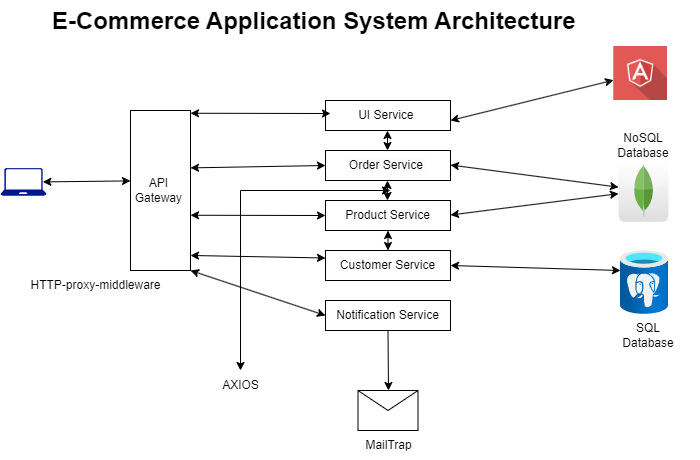

The diagram above was exported from draw.io. Its source (the exported page's mxGraphModel, read from the mxfile embedded in the PNG):
<mxGraphModel dx="1050" dy="658" grid="1" gridSize="10" guides="1" tooltips="1" connect="1" arrows="1" fold="1" page="1" pageScale="1" pageWidth="850" pageHeight="1100" math="0" shadow="0">
  <root>
    <mxCell id="0" />
    <mxCell id="1" parent="0" />
    <mxCell id="-MIoiwSmDbfMV-kLfEWB-3" value="" style="sketch=0;aspect=fixed;pointerEvents=1;shadow=0;dashed=0;html=1;strokeColor=none;labelPosition=center;verticalLabelPosition=bottom;verticalAlign=top;align=center;fillColor=#00188D;shape=mxgraph.azure.laptop" parent="1" vertex="1">
      <mxGeometry x="100" y="227.6" width="46" height="27.6" as="geometry" />
    </mxCell>
    <mxCell id="-MIoiwSmDbfMV-kLfEWB-4" value="API&amp;nbsp;&lt;br&gt;&lt;div&gt;Gateway&amp;nbsp;&lt;/div&gt;" style="rounded=0;whiteSpace=wrap;html=1;" parent="1" vertex="1">
      <mxGeometry x="230" y="170" width="60" height="160" as="geometry" />
    </mxCell>
    <mxCell id="-MIoiwSmDbfMV-kLfEWB-6" value="" style="endArrow=classic;startArrow=classic;html=1;rounded=0;exitX=0.92;exitY=0.5;exitDx=0;exitDy=0;exitPerimeter=0;entryX=0;entryY=0.44;entryDx=0;entryDy=0;entryPerimeter=0;" parent="1" source="-MIoiwSmDbfMV-kLfEWB-3" target="-MIoiwSmDbfMV-kLfEWB-4" edge="1">
      <mxGeometry width="50" height="50" relative="1" as="geometry">
        <mxPoint x="150" y="285" as="sourcePoint" />
        <mxPoint x="240" y="285" as="targetPoint" />
      </mxGeometry>
    </mxCell>
    <mxCell id="-MIoiwSmDbfMV-kLfEWB-7" value="UI Service&amp;nbsp;" style="rounded=0;whiteSpace=wrap;html=1;" parent="1" vertex="1">
      <mxGeometry x="425" y="160" width="125" height="30" as="geometry" />
    </mxCell>
    <mxCell id="-MIoiwSmDbfMV-kLfEWB-8" value="&lt;br&gt;&lt;span style=&quot;color: rgb(0, 0, 0); font-family: Helvetica; font-size: 12px; font-style: normal; font-variant-ligatures: normal; font-variant-caps: normal; font-weight: 400; letter-spacing: normal; orphans: 2; text-align: center; text-indent: 0px; text-transform: none; widows: 2; word-spacing: 0px; -webkit-text-stroke-width: 0px; white-space: normal; background-color: rgb(251, 251, 251); text-decoration-thickness: initial; text-decoration-style: initial; text-decoration-color: initial; display: inline !important; float: none;&quot;&gt;Order Service&amp;nbsp;&lt;/span&gt;&lt;div&gt;&lt;br/&gt;&lt;/div&gt;" style="rounded=0;whiteSpace=wrap;html=1;" parent="1" vertex="1">
      <mxGeometry x="425" y="210" width="125" height="30" as="geometry" />
    </mxCell>
    <mxCell id="-MIoiwSmDbfMV-kLfEWB-9" value="Product Service" style="rounded=0;whiteSpace=wrap;html=1;" parent="1" vertex="1">
      <mxGeometry x="425" y="260" width="125" height="30" as="geometry" />
    </mxCell>
    <mxCell id="-MIoiwSmDbfMV-kLfEWB-13" value="Customer Service" style="rounded=0;whiteSpace=wrap;html=1;" parent="1" vertex="1">
      <mxGeometry x="425" y="310" width="125" height="30" as="geometry" />
    </mxCell>
    <mxCell id="-MIoiwSmDbfMV-kLfEWB-15" value="" style="endArrow=classic;startArrow=classic;html=1;rounded=0;exitX=1;exitY=0;exitDx=0;exitDy=0;" parent="1" edge="1">
      <mxGeometry width="50" height="50" relative="1" as="geometry">
        <mxPoint x="290" y="172.75" as="sourcePoint" />
        <mxPoint x="430" y="173" as="targetPoint" />
      </mxGeometry>
    </mxCell>
    <mxCell id="-MIoiwSmDbfMV-kLfEWB-16" value="" style="endArrow=classic;startArrow=classic;html=1;rounded=0;entryX=0;entryY=0.5;entryDx=0;entryDy=0;exitX=1;exitY=0;exitDx=0;exitDy=0;" parent="1" target="-MIoiwSmDbfMV-kLfEWB-8" edge="1">
      <mxGeometry width="50" height="50" relative="1" as="geometry">
        <mxPoint x="290" y="227.38" as="sourcePoint" />
        <mxPoint x="425" y="222.63" as="targetPoint" />
      </mxGeometry>
    </mxCell>
    <mxCell id="-MIoiwSmDbfMV-kLfEWB-17" value="" style="endArrow=classic;startArrow=classic;html=1;rounded=0;entryX=0;entryY=0.5;entryDx=0;entryDy=0;exitX=1;exitY=0;exitDx=0;exitDy=0;" parent="1" target="-MIoiwSmDbfMV-kLfEWB-9" edge="1">
      <mxGeometry width="50" height="50" relative="1" as="geometry">
        <mxPoint x="290" y="274.75" as="sourcePoint" />
        <mxPoint x="425" y="270" as="targetPoint" />
      </mxGeometry>
    </mxCell>
    <mxCell id="-MIoiwSmDbfMV-kLfEWB-18" value="" style="endArrow=classic;startArrow=classic;html=1;rounded=0;exitX=1;exitY=0.906;exitDx=0;exitDy=0;exitPerimeter=0;entryX=0;entryY=0.25;entryDx=0;entryDy=0;" parent="1" source="-MIoiwSmDbfMV-kLfEWB-4" target="-MIoiwSmDbfMV-kLfEWB-13" edge="1">
      <mxGeometry width="50" height="50" relative="1" as="geometry">
        <mxPoint x="300" y="315" as="sourcePoint" />
        <mxPoint x="420" y="315" as="targetPoint" />
      </mxGeometry>
    </mxCell>
    <mxCell id="-MIoiwSmDbfMV-kLfEWB-20" value="" style="endArrow=classic;startArrow=classic;html=1;rounded=0;exitX=0.5;exitY=1;exitDx=0;exitDy=0;" parent="1" source="-MIoiwSmDbfMV-kLfEWB-9" target="-MIoiwSmDbfMV-kLfEWB-13" edge="1">
      <mxGeometry width="50" height="50" relative="1" as="geometry">
        <mxPoint x="473" y="290" as="sourcePoint" />
        <mxPoint x="550" y="290" as="targetPoint" />
      </mxGeometry>
    </mxCell>
    <mxCell id="-MIoiwSmDbfMV-kLfEWB-21" value="" style="endArrow=classic;startArrow=classic;html=1;rounded=0;exitX=0.5;exitY=1;exitDx=0;exitDy=0;" parent="1" edge="1">
      <mxGeometry width="50" height="50" relative="1" as="geometry">
        <mxPoint x="487" y="240" as="sourcePoint" />
        <mxPoint x="487" y="260" as="targetPoint" />
      </mxGeometry>
    </mxCell>
    <mxCell id="-MIoiwSmDbfMV-kLfEWB-22" value="" style="endArrow=classic;startArrow=classic;html=1;rounded=0;exitX=0.5;exitY=1;exitDx=0;exitDy=0;" parent="1" edge="1">
      <mxGeometry width="50" height="50" relative="1" as="geometry">
        <mxPoint x="487" y="190" as="sourcePoint" />
        <mxPoint x="487" y="210" as="targetPoint" />
      </mxGeometry>
    </mxCell>
    <mxCell id="-MIoiwSmDbfMV-kLfEWB-23" value="" style="dashed=0;outlineConnect=0;html=1;align=center;labelPosition=center;verticalLabelPosition=bottom;verticalAlign=top;shape=mxgraph.webicons.mongodb;gradientColor=#DFDEDE" parent="1" vertex="1">
      <mxGeometry x="718" y="218.79999999999998" width="50" height="62.4" as="geometry" />
    </mxCell>
    <mxCell id="-MIoiwSmDbfMV-kLfEWB-24" value="" style="endArrow=classic;startArrow=classic;html=1;rounded=0;exitX=1;exitY=0;exitDx=0;exitDy=0;" parent="1" target="-MIoiwSmDbfMV-kLfEWB-23" edge="1">
      <mxGeometry width="50" height="50" relative="1" as="geometry">
        <mxPoint x="550" y="224.5" as="sourcePoint" />
        <mxPoint x="690" y="224.75" as="targetPoint" />
      </mxGeometry>
    </mxCell>
    <mxCell id="-MIoiwSmDbfMV-kLfEWB-25" value="" style="endArrow=classic;startArrow=classic;html=1;rounded=0;exitX=1;exitY=0;exitDx=0;exitDy=0;" parent="1" target="-MIoiwSmDbfMV-kLfEWB-23" edge="1">
      <mxGeometry width="50" height="50" relative="1" as="geometry">
        <mxPoint x="550" y="274.5" as="sourcePoint" />
        <mxPoint x="690" y="274.75" as="targetPoint" />
      </mxGeometry>
    </mxCell>
    <mxCell id="-MIoiwSmDbfMV-kLfEWB-26" value="" style="endArrow=classic;startArrow=classic;html=1;rounded=0;exitX=1;exitY=0.5;exitDx=0;exitDy=0;" parent="1" edge="1" source="-MIoiwSmDbfMV-kLfEWB-13">
      <mxGeometry width="50" height="50" relative="1" as="geometry">
        <mxPoint x="630" y="294.5" as="sourcePoint" />
        <mxPoint x="720" y="330" as="targetPoint" />
      </mxGeometry>
    </mxCell>
    <mxCell id="-MIoiwSmDbfMV-kLfEWB-27" value="NoSQL Database" style="text;html=1;align=center;verticalAlign=middle;whiteSpace=wrap;rounded=0;" parent="1" vertex="1">
      <mxGeometry x="713" y="190" width="60" height="30" as="geometry" />
    </mxCell>
    <mxCell id="-MIoiwSmDbfMV-kLfEWB-28" value="&lt;h1 style=&quot;margin-top: 0px;&quot;&gt;E-Commerce Application System Architecture&amp;nbsp;&lt;/h1&gt;" style="text;html=1;whiteSpace=wrap;overflow=hidden;rounded=0;" parent="1" vertex="1">
      <mxGeometry x="150" y="60" width="650" height="40" as="geometry" />
    </mxCell>
    <mxCell id="DBz5OvPkyi9uaga8e1IY-1" value="" style="image;aspect=fixed;html=1;points=[];align=center;fontSize=12;image=img/lib/azure2/databases/Azure_Database_PostgreSQL_Server.svg;" vertex="1" parent="1">
      <mxGeometry x="720" y="310" width="48" height="64" as="geometry" />
    </mxCell>
    <mxCell id="DBz5OvPkyi9uaga8e1IY-3" value="SQL Database" style="text;html=1;align=center;verticalAlign=middle;whiteSpace=wrap;rounded=0;" vertex="1" parent="1">
      <mxGeometry x="718" y="380.00000000000006" width="60" height="30" as="geometry" />
    </mxCell>
    <mxCell id="DBz5OvPkyi9uaga8e1IY-4" value="HTTP-proxy-middleware" style="text;html=1;align=center;verticalAlign=middle;resizable=0;points=[];autosize=1;strokeColor=none;fillColor=none;" vertex="1" parent="1">
      <mxGeometry x="120" y="330" width="150" height="30" as="geometry" />
    </mxCell>
    <mxCell id="DBz5OvPkyi9uaga8e1IY-5" value="" style="endArrow=classic;startArrow=classic;html=1;rounded=0;" edge="1" parent="1" target="DBz5OvPkyi9uaga8e1IY-6">
      <mxGeometry width="50" height="50" relative="1" as="geometry">
        <mxPoint x="550" y="180" as="sourcePoint" />
        <mxPoint x="720" y="170" as="targetPoint" />
      </mxGeometry>
    </mxCell>
    <mxCell id="DBz5OvPkyi9uaga8e1IY-6" value="" style="shape=image;html=1;verticalAlign=top;verticalLabelPosition=bottom;labelBackgroundColor=#ffffff;imageAspect=0;aspect=fixed;image=https://cdn0.iconfinder.com/data/icons/long-shadow-web-icons/512/angular-symbol-128.png" vertex="1" parent="1">
      <mxGeometry x="713" y="106" width="54" height="54" as="geometry" />
    </mxCell>
    <mxCell id="DBz5OvPkyi9uaga8e1IY-7" value="" style="endArrow=classic;startArrow=classic;html=1;rounded=0;" edge="1" parent="1">
      <mxGeometry width="50" height="50" relative="1" as="geometry">
        <mxPoint x="340" y="430" as="sourcePoint" />
        <mxPoint x="490" y="250" as="targetPoint" />
        <Array as="points">
          <mxPoint x="340" y="250" />
        </Array>
      </mxGeometry>
    </mxCell>
    <mxCell id="DBz5OvPkyi9uaga8e1IY-8" value="AXIOS" style="text;html=1;align=center;verticalAlign=middle;resizable=0;points=[];autosize=1;strokeColor=none;fillColor=none;" vertex="1" parent="1">
      <mxGeometry x="310" y="430" width="60" height="30" as="geometry" />
    </mxCell>
    <mxCell id="DBz5OvPkyi9uaga8e1IY-9" value="Notification Service" style="rounded=0;whiteSpace=wrap;html=1;" vertex="1" parent="1">
      <mxGeometry x="425" y="360" width="125" height="30" as="geometry" />
    </mxCell>
    <mxCell id="DBz5OvPkyi9uaga8e1IY-10" value="" style="endArrow=classic;startArrow=classic;html=1;rounded=0;exitX=1;exitY=1;exitDx=0;exitDy=0;entryX=0;entryY=0.5;entryDx=0;entryDy=0;" edge="1" parent="1" source="-MIoiwSmDbfMV-kLfEWB-4" target="DBz5OvPkyi9uaga8e1IY-9">
      <mxGeometry width="50" height="50" relative="1" as="geometry">
        <mxPoint x="300" y="325" as="sourcePoint" />
        <mxPoint x="435" y="328" as="targetPoint" />
      </mxGeometry>
    </mxCell>
    <mxCell id="DBz5OvPkyi9uaga8e1IY-11" value="" style="endArrow=classic;html=1;rounded=0;exitX=0.5;exitY=1;exitDx=0;exitDy=0;" edge="1" parent="1" source="DBz5OvPkyi9uaga8e1IY-9">
      <mxGeometry width="50" height="50" relative="1" as="geometry">
        <mxPoint x="460" y="460" as="sourcePoint" />
        <mxPoint x="488" y="450" as="targetPoint" />
      </mxGeometry>
    </mxCell>
    <mxCell id="DBz5OvPkyi9uaga8e1IY-12" value="" style="shape=message;html=1;html=1;outlineConnect=0;labelPosition=center;verticalLabelPosition=bottom;align=center;verticalAlign=top;" vertex="1" parent="1">
      <mxGeometry x="457.5" y="450" width="60" height="40" as="geometry" />
    </mxCell>
    <mxCell id="DBz5OvPkyi9uaga8e1IY-13" value="MailTrap" style="text;html=1;align=center;verticalAlign=middle;resizable=0;points=[];autosize=1;strokeColor=none;fillColor=none;" vertex="1" parent="1">
      <mxGeometry x="452.5" y="490" width="70" height="30" as="geometry" />
    </mxCell>
  </root>
</mxGraphModel>